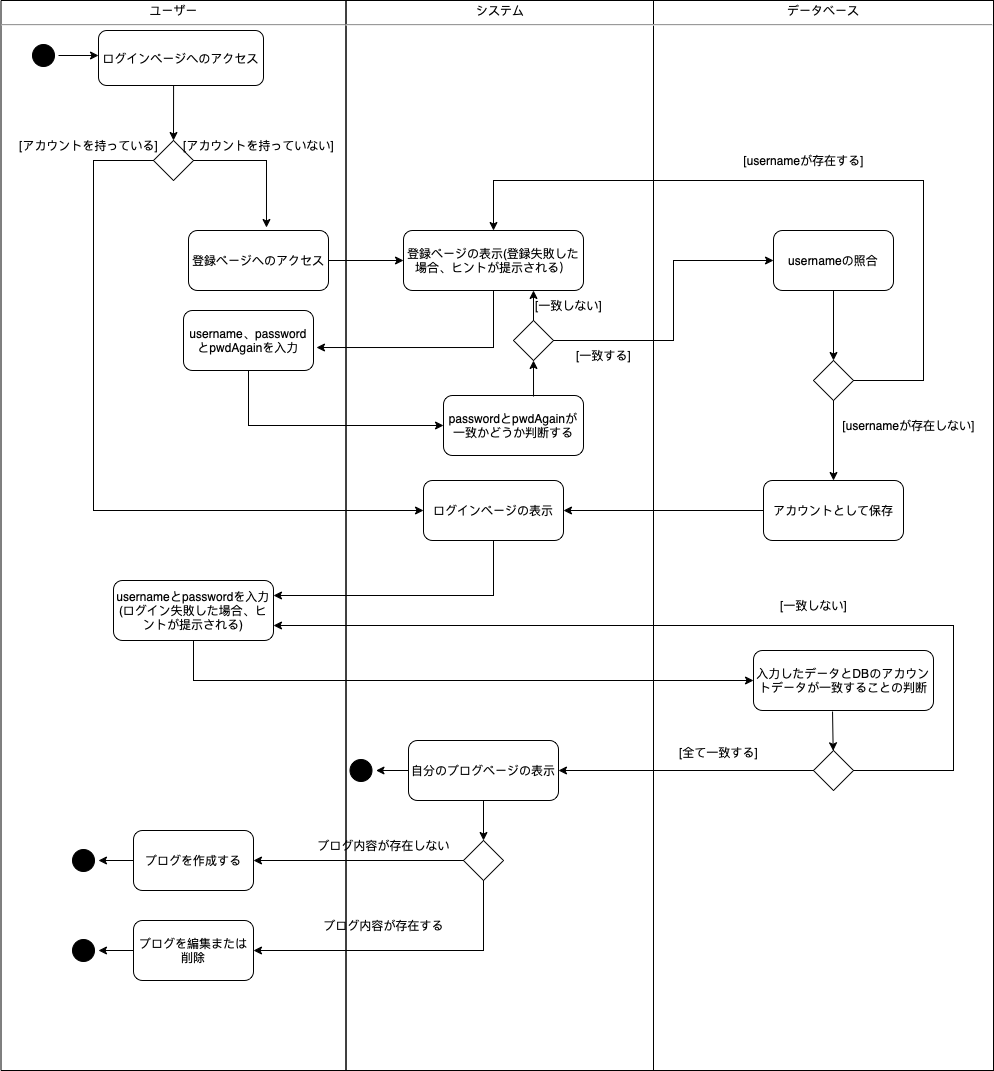

The diagram above was exported from draw.io. Its source (the exported page's mxGraphModel, read from the mxfile embedded in the PNG):
<mxGraphModel dx="1186" dy="645" grid="1" gridSize="10" guides="1" tooltips="1" connect="1" arrows="1" fold="1" page="1" pageScale="1" pageWidth="1169" pageHeight="827" math="0" shadow="0">
  <root>
    <mxCell id="0" />
    <mxCell id="1" parent="0" />
    <mxCell id="SJbiIwfQG9BSi278xd3M-27" value="&lt;p style=&quot;margin:0px;margin-top:4px;text-align:center;&quot;&gt;ユーザー&lt;/p&gt;&lt;hr&gt;" style="verticalAlign=top;align=left;overflow=fill;fontSize=12;fontFamily=Helvetica;html=1;strokeColor=default;fillColor=none;gradientColor=none;" parent="1" vertex="1">
      <mxGeometry x="107.5" y="60" width="345" height="1070" as="geometry" />
    </mxCell>
    <mxCell id="SJbiIwfQG9BSi278xd3M-28" value="&lt;p style=&quot;margin:0px;margin-top:4px;text-align:center;&quot;&gt;システム&lt;/p&gt;&lt;hr&gt;" style="verticalAlign=top;align=left;overflow=fill;fontSize=12;fontFamily=Helvetica;html=1;strokeColor=default;fillColor=none;" parent="1" vertex="1">
      <mxGeometry x="452.5" y="60" width="307.5" height="1070" as="geometry" />
    </mxCell>
    <mxCell id="SJbiIwfQG9BSi278xd3M-29" value="&lt;p style=&quot;margin:0px;margin-top:4px;text-align:center;&quot;&gt;データベース&lt;/p&gt;&lt;hr&gt;" style="verticalAlign=top;align=left;overflow=fill;fontSize=12;fontFamily=Helvetica;html=1;strokeColor=default;fillColor=none;" parent="1" vertex="1">
      <mxGeometry x="760" y="60" width="340" height="1070" as="geometry" />
    </mxCell>
    <mxCell id="SJbiIwfQG9BSi278xd3M-36" value="" style="edgeStyle=none;rounded=0;orthogonalLoop=1;jettySize=auto;html=1;strokeColor=#000000;entryX=0.5;entryY=0;entryDx=0;entryDy=0;exitX=0.455;exitY=1;exitDx=0;exitDy=0;exitPerimeter=0;" parent="1" source="SJbiIwfQG9BSi278xd3M-32" target="SJbiIwfQG9BSi278xd3M-37" edge="1">
      <mxGeometry relative="1" as="geometry">
        <mxPoint x="245" y="270" as="targetPoint" />
      </mxGeometry>
    </mxCell>
    <mxCell id="SJbiIwfQG9BSi278xd3M-32" value="ログインページへのアクセス" style="rounded=1;whiteSpace=wrap;html=1;strokeColor=default;fillColor=none;gradientColor=none;" parent="1" vertex="1">
      <mxGeometry x="205" y="90" width="165" height="55" as="geometry" />
    </mxCell>
    <mxCell id="SJbiIwfQG9BSi278xd3M-40" style="edgeStyle=none;rounded=0;orthogonalLoop=1;jettySize=auto;html=1;exitX=1;exitY=0.5;exitDx=0;exitDy=0;strokeColor=#000000;" parent="1" source="SJbiIwfQG9BSi278xd3M-33" edge="1">
      <mxGeometry relative="1" as="geometry">
        <mxPoint x="205" y="115" as="targetPoint" />
      </mxGeometry>
    </mxCell>
    <mxCell id="SJbiIwfQG9BSi278xd3M-33" value="" style="ellipse;html=1;shape=startState;fillColor=#000000;strokeColor=#000000;" parent="1" vertex="1">
      <mxGeometry x="135" y="100" width="30" height="30" as="geometry" />
    </mxCell>
    <mxCell id="SJbiIwfQG9BSi278xd3M-47" style="edgeStyle=none;rounded=0;orthogonalLoop=1;jettySize=auto;html=1;entryX=0.557;entryY=-0.05;entryDx=0;entryDy=0;strokeColor=#000000;entryPerimeter=0;" parent="1" source="SJbiIwfQG9BSi278xd3M-37" target="SJbiIwfQG9BSi278xd3M-43" edge="1">
      <mxGeometry relative="1" as="geometry">
        <Array as="points">
          <mxPoint x="373" y="220" />
        </Array>
      </mxGeometry>
    </mxCell>
    <mxCell id="SJbiIwfQG9BSi278xd3M-141" style="edgeStyle=none;rounded=0;orthogonalLoop=1;jettySize=auto;html=1;entryX=0;entryY=0.5;entryDx=0;entryDy=0;strokeColor=#000000;exitX=0;exitY=0.5;exitDx=0;exitDy=0;" parent="1" source="SJbiIwfQG9BSi278xd3M-37" target="SJbiIwfQG9BSi278xd3M-75" edge="1">
      <mxGeometry relative="1" as="geometry">
        <Array as="points">
          <mxPoint x="200" y="220" />
          <mxPoint x="200" y="570" />
        </Array>
      </mxGeometry>
    </mxCell>
    <mxCell id="SJbiIwfQG9BSi278xd3M-37" value="" style="rhombus;whiteSpace=wrap;html=1;strokeColor=#000000;fillColor=none;gradientColor=none;" parent="1" vertex="1">
      <mxGeometry x="260" y="200" width="40" height="40" as="geometry" />
    </mxCell>
    <mxCell id="SJbiIwfQG9BSi278xd3M-50" value="" style="edgeStyle=none;rounded=0;orthogonalLoop=1;jettySize=auto;html=1;strokeColor=#000000;" parent="1" source="SJbiIwfQG9BSi278xd3M-43" target="SJbiIwfQG9BSi278xd3M-49" edge="1">
      <mxGeometry relative="1" as="geometry" />
    </mxCell>
    <mxCell id="SJbiIwfQG9BSi278xd3M-43" value="登録ページへのアクセス" style="rounded=1;whiteSpace=wrap;html=1;strokeColor=#000000;fillColor=none;gradientColor=none;" parent="1" vertex="1">
      <mxGeometry x="295" y="290" width="140" height="60" as="geometry" />
    </mxCell>
    <mxCell id="SJbiIwfQG9BSi278xd3M-44" value="[アカウントを持っている]" style="text;html=1;align=center;verticalAlign=middle;resizable=0;points=[];autosize=1;strokeColor=none;fillColor=none;" parent="1" vertex="1">
      <mxGeometry x="115" y="190" width="160" height="30" as="geometry" />
    </mxCell>
    <mxCell id="SJbiIwfQG9BSi278xd3M-46" value="[アカウントを持っていない]" style="text;html=1;align=center;verticalAlign=middle;resizable=0;points=[];autosize=1;strokeColor=none;fillColor=none;" parent="1" vertex="1">
      <mxGeometry x="280" y="190" width="170" height="30" as="geometry" />
    </mxCell>
    <mxCell id="SJbiIwfQG9BSi278xd3M-92" style="edgeStyle=none;rounded=0;orthogonalLoop=1;jettySize=auto;html=1;entryX=1.023;entryY=0.617;entryDx=0;entryDy=0;entryPerimeter=0;strokeColor=#000000;" parent="1" source="SJbiIwfQG9BSi278xd3M-49" target="SJbiIwfQG9BSi278xd3M-87" edge="1">
      <mxGeometry relative="1" as="geometry">
        <Array as="points">
          <mxPoint x="600" y="407" />
        </Array>
      </mxGeometry>
    </mxCell>
    <mxCell id="SJbiIwfQG9BSi278xd3M-49" value="登録ページの表示(登録失敗した場合、ヒントが提示される）" style="whiteSpace=wrap;html=1;fillColor=none;strokeColor=#000000;rounded=1;gradientColor=none;" parent="1" vertex="1">
      <mxGeometry x="510" y="290" width="180" height="60" as="geometry" />
    </mxCell>
    <mxCell id="SJbiIwfQG9BSi278xd3M-57" value="" style="edgeStyle=none;rounded=0;orthogonalLoop=1;jettySize=auto;html=1;strokeColor=#000000;entryX=0.5;entryY=0;entryDx=0;entryDy=0;" parent="1" source="SJbiIwfQG9BSi278xd3M-54" target="SJbiIwfQG9BSi278xd3M-61" edge="1">
      <mxGeometry relative="1" as="geometry">
        <mxPoint x="900" y="390" as="targetPoint" />
      </mxGeometry>
    </mxCell>
    <mxCell id="SJbiIwfQG9BSi278xd3M-54" value="usernameの照合" style="whiteSpace=wrap;html=1;fillColor=none;strokeColor=#000000;rounded=1;gradientColor=none;" parent="1" vertex="1">
      <mxGeometry x="880" y="290" width="120" height="60" as="geometry" />
    </mxCell>
    <mxCell id="SJbiIwfQG9BSi278xd3M-60" value="" style="edgeStyle=none;rounded=0;orthogonalLoop=1;jettySize=auto;html=1;strokeColor=#000000;exitX=0.5;exitY=1;exitDx=0;exitDy=0;entryX=0.5;entryY=0;entryDx=0;entryDy=0;" parent="1" source="SJbiIwfQG9BSi278xd3M-61" target="SJbiIwfQG9BSi278xd3M-59" edge="1">
      <mxGeometry relative="1" as="geometry">
        <mxPoint x="900" y="430" as="sourcePoint" />
        <Array as="points" />
      </mxGeometry>
    </mxCell>
    <mxCell id="SJbiIwfQG9BSi278xd3M-76" value="" style="edgeStyle=none;rounded=0;orthogonalLoop=1;jettySize=auto;html=1;strokeColor=#000000;" parent="1" source="SJbiIwfQG9BSi278xd3M-59" target="SJbiIwfQG9BSi278xd3M-75" edge="1">
      <mxGeometry relative="1" as="geometry" />
    </mxCell>
    <mxCell id="SJbiIwfQG9BSi278xd3M-59" value="アカウントとして保存" style="whiteSpace=wrap;html=1;fillColor=none;strokeColor=#000000;rounded=1;gradientColor=none;" parent="1" vertex="1">
      <mxGeometry x="870" y="540" width="140" height="60" as="geometry" />
    </mxCell>
    <mxCell id="SJbiIwfQG9BSi278xd3M-137" style="edgeStyle=none;rounded=0;orthogonalLoop=1;jettySize=auto;html=1;entryX=0.5;entryY=0;entryDx=0;entryDy=0;strokeColor=#000000;" parent="1" source="SJbiIwfQG9BSi278xd3M-61" target="SJbiIwfQG9BSi278xd3M-49" edge="1">
      <mxGeometry relative="1" as="geometry">
        <Array as="points">
          <mxPoint x="1030" y="440" />
          <mxPoint x="1030" y="240" />
          <mxPoint x="600" y="240" />
        </Array>
      </mxGeometry>
    </mxCell>
    <mxCell id="SJbiIwfQG9BSi278xd3M-61" value="" style="rhombus;whiteSpace=wrap;html=1;strokeColor=#000000;fillColor=none;gradientColor=none;" parent="1" vertex="1">
      <mxGeometry x="920" y="420" width="40" height="40" as="geometry" />
    </mxCell>
    <mxCell id="SJbiIwfQG9BSi278xd3M-68" value="&lt;span style=&quot;&quot;&gt;[usernameが存在する]&lt;/span&gt;" style="text;html=1;align=center;verticalAlign=middle;resizable=0;points=[];autosize=1;strokeColor=none;fillColor=none;" parent="1" vertex="1">
      <mxGeometry x="840" y="205" width="140" height="30" as="geometry" />
    </mxCell>
    <mxCell id="SJbiIwfQG9BSi278xd3M-69" value="&lt;span style=&quot;&quot;&gt;[usernameが存在しない]&lt;/span&gt;" style="text;html=1;align=center;verticalAlign=middle;resizable=0;points=[];autosize=1;strokeColor=none;fillColor=none;" parent="1" vertex="1">
      <mxGeometry x="935" y="470" width="160" height="30" as="geometry" />
    </mxCell>
    <mxCell id="SJbiIwfQG9BSi278xd3M-102" style="edgeStyle=none;rounded=0;orthogonalLoop=1;jettySize=auto;html=1;entryX=1;entryY=0.25;entryDx=0;entryDy=0;strokeColor=#000000;" parent="1" source="SJbiIwfQG9BSi278xd3M-75" target="SJbiIwfQG9BSi278xd3M-80" edge="1">
      <mxGeometry relative="1" as="geometry">
        <Array as="points">
          <mxPoint x="600" y="655" />
        </Array>
      </mxGeometry>
    </mxCell>
    <mxCell id="SJbiIwfQG9BSi278xd3M-75" value="ログインページの表示" style="whiteSpace=wrap;html=1;fillColor=none;strokeColor=#000000;rounded=1;gradientColor=none;" parent="1" vertex="1">
      <mxGeometry x="530" y="540" width="140" height="60" as="geometry" />
    </mxCell>
    <mxCell id="SJbiIwfQG9BSi278xd3M-114" value="" style="edgeStyle=none;rounded=0;orthogonalLoop=1;jettySize=auto;html=1;strokeColor=#000000;" parent="1" source="SJbiIwfQG9BSi278xd3M-80" target="SJbiIwfQG9BSi278xd3M-113" edge="1">
      <mxGeometry relative="1" as="geometry">
        <Array as="points">
          <mxPoint x="300" y="740" />
        </Array>
      </mxGeometry>
    </mxCell>
    <mxCell id="SJbiIwfQG9BSi278xd3M-80" value="usernameとpasswordを入力(ログイン失敗した場合、ヒントが提示される)" style="whiteSpace=wrap;html=1;fillColor=none;strokeColor=#000000;rounded=1;gradientColor=none;" parent="1" vertex="1">
      <mxGeometry x="220" y="640" width="160" height="60" as="geometry" />
    </mxCell>
    <mxCell id="SJbiIwfQG9BSi278xd3M-91" value="" style="edgeStyle=none;rounded=0;orthogonalLoop=1;jettySize=auto;html=1;strokeColor=#000000;exitX=0.5;exitY=1;exitDx=0;exitDy=0;" parent="1" source="SJbiIwfQG9BSi278xd3M-87" target="SJbiIwfQG9BSi278xd3M-90" edge="1">
      <mxGeometry relative="1" as="geometry">
        <Array as="points">
          <mxPoint x="355" y="485" />
        </Array>
      </mxGeometry>
    </mxCell>
    <mxCell id="SJbiIwfQG9BSi278xd3M-87" value="username、passwordとpwdAgainを入力" style="rounded=1;whiteSpace=wrap;html=1;strokeColor=#000000;fillColor=none;gradientColor=none;" parent="1" vertex="1">
      <mxGeometry x="290" y="370" width="130" height="60" as="geometry" />
    </mxCell>
    <mxCell id="SJbiIwfQG9BSi278xd3M-139" style="edgeStyle=none;rounded=0;orthogonalLoop=1;jettySize=auto;html=1;entryX=0.5;entryY=1;entryDx=0;entryDy=0;strokeColor=#000000;exitX=0.643;exitY=0.017;exitDx=0;exitDy=0;exitPerimeter=0;" parent="1" source="SJbiIwfQG9BSi278xd3M-90" target="SJbiIwfQG9BSi278xd3M-94" edge="1">
      <mxGeometry relative="1" as="geometry">
        <mxPoint x="640" y="450" as="sourcePoint" />
      </mxGeometry>
    </mxCell>
    <mxCell id="SJbiIwfQG9BSi278xd3M-90" value="passwordとpwdAgainが一致かどうか判断する" style="whiteSpace=wrap;html=1;fillColor=none;strokeColor=#000000;rounded=1;gradientColor=none;" parent="1" vertex="1">
      <mxGeometry x="550" y="455" width="140" height="60" as="geometry" />
    </mxCell>
    <mxCell id="SJbiIwfQG9BSi278xd3M-98" style="edgeStyle=none;rounded=0;orthogonalLoop=1;jettySize=auto;html=1;entryX=0;entryY=0.5;entryDx=0;entryDy=0;strokeColor=#000000;exitX=1;exitY=0.5;exitDx=0;exitDy=0;" parent="1" source="SJbiIwfQG9BSi278xd3M-94" target="SJbiIwfQG9BSi278xd3M-54" edge="1">
      <mxGeometry relative="1" as="geometry">
        <Array as="points">
          <mxPoint x="780" y="400" />
          <mxPoint x="780" y="320" />
        </Array>
      </mxGeometry>
    </mxCell>
    <mxCell id="SJbiIwfQG9BSi278xd3M-99" style="edgeStyle=none;rounded=0;orthogonalLoop=1;jettySize=auto;html=1;exitX=0.5;exitY=0;exitDx=0;exitDy=0;strokeColor=#000000;" parent="1" source="SJbiIwfQG9BSi278xd3M-94" edge="1">
      <mxGeometry relative="1" as="geometry">
        <mxPoint x="640" y="350" as="targetPoint" />
      </mxGeometry>
    </mxCell>
    <mxCell id="SJbiIwfQG9BSi278xd3M-94" value="" style="rhombus;whiteSpace=wrap;html=1;strokeColor=#000000;fillColor=none;gradientColor=none;" parent="1" vertex="1">
      <mxGeometry x="620" y="380" width="40" height="40" as="geometry" />
    </mxCell>
    <mxCell id="SJbiIwfQG9BSi278xd3M-100" value="[一致する]" style="text;html=1;align=center;verticalAlign=middle;resizable=0;points=[];autosize=1;strokeColor=none;fillColor=none;" parent="1" vertex="1">
      <mxGeometry x="670" y="400" width="80" height="30" as="geometry" />
    </mxCell>
    <mxCell id="SJbiIwfQG9BSi278xd3M-101" value="[一致しない]" style="text;html=1;align=center;verticalAlign=middle;resizable=0;points=[];autosize=1;strokeColor=none;fillColor=none;" parent="1" vertex="1">
      <mxGeometry x="630" y="350" width="90" height="30" as="geometry" />
    </mxCell>
    <mxCell id="SJbiIwfQG9BSi278xd3M-126" style="edgeStyle=none;rounded=0;orthogonalLoop=1;jettySize=auto;html=1;exitX=0.5;exitY=1;exitDx=0;exitDy=0;entryX=0.5;entryY=0;entryDx=0;entryDy=0;strokeColor=#000000;" parent="1" source="SJbiIwfQG9BSi278xd3M-111" target="SJbiIwfQG9BSi278xd3M-125" edge="1">
      <mxGeometry relative="1" as="geometry" />
    </mxCell>
    <mxCell id="J1OyghVRpIlbZX-Xx6uV-2" value="" style="edgeStyle=orthogonalEdgeStyle;rounded=0;orthogonalLoop=1;jettySize=auto;html=1;" edge="1" parent="1" source="SJbiIwfQG9BSi278xd3M-111" target="J1OyghVRpIlbZX-Xx6uV-1">
      <mxGeometry relative="1" as="geometry" />
    </mxCell>
    <mxCell id="SJbiIwfQG9BSi278xd3M-111" value="自分のブログページの表示" style="rounded=1;whiteSpace=wrap;html=1;fillColor=none;strokeColor=#000000;gradientColor=none;" parent="1" vertex="1">
      <mxGeometry x="515" y="800" width="150" height="60" as="geometry" />
    </mxCell>
    <mxCell id="SJbiIwfQG9BSi278xd3M-116" style="edgeStyle=none;rounded=0;orthogonalLoop=1;jettySize=auto;html=1;exitX=0.439;exitY=1.017;exitDx=0;exitDy=0;strokeColor=#000000;exitPerimeter=0;" parent="1" source="SJbiIwfQG9BSi278xd3M-113" target="SJbiIwfQG9BSi278xd3M-115" edge="1">
      <mxGeometry relative="1" as="geometry" />
    </mxCell>
    <mxCell id="SJbiIwfQG9BSi278xd3M-113" value="入力したデータとDBのアカウントデータが一致することの判断" style="whiteSpace=wrap;html=1;fillColor=none;strokeColor=#000000;rounded=1;gradientColor=none;" parent="1" vertex="1">
      <mxGeometry x="860" y="710" width="180" height="60" as="geometry" />
    </mxCell>
    <mxCell id="SJbiIwfQG9BSi278xd3M-117" style="edgeStyle=none;rounded=0;orthogonalLoop=1;jettySize=auto;html=1;exitX=0;exitY=0.5;exitDx=0;exitDy=0;entryX=1;entryY=0.5;entryDx=0;entryDy=0;strokeColor=#000000;" parent="1" source="SJbiIwfQG9BSi278xd3M-115" target="SJbiIwfQG9BSi278xd3M-111" edge="1">
      <mxGeometry relative="1" as="geometry" />
    </mxCell>
    <mxCell id="SJbiIwfQG9BSi278xd3M-122" style="edgeStyle=none;rounded=0;orthogonalLoop=1;jettySize=auto;html=1;entryX=1;entryY=0.75;entryDx=0;entryDy=0;strokeColor=#000000;exitX=1;exitY=0.5;exitDx=0;exitDy=0;" parent="1" source="SJbiIwfQG9BSi278xd3M-115" target="SJbiIwfQG9BSi278xd3M-80" edge="1">
      <mxGeometry relative="1" as="geometry">
        <Array as="points">
          <mxPoint x="1060" y="830" />
          <mxPoint x="1060" y="685" />
        </Array>
      </mxGeometry>
    </mxCell>
    <mxCell id="SJbiIwfQG9BSi278xd3M-115" value="" style="rhombus;whiteSpace=wrap;html=1;strokeColor=#000000;fillColor=none;gradientColor=none;" parent="1" vertex="1">
      <mxGeometry x="920" y="810" width="40" height="40" as="geometry" />
    </mxCell>
    <mxCell id="SJbiIwfQG9BSi278xd3M-118" value="[全て一致する]" style="text;html=1;align=center;verticalAlign=middle;resizable=0;points=[];autosize=1;strokeColor=none;fillColor=none;" parent="1" vertex="1">
      <mxGeometry x="775" y="797" width="100" height="30" as="geometry" />
    </mxCell>
    <mxCell id="SJbiIwfQG9BSi278xd3M-123" value="[一致しない]" style="text;html=1;align=center;verticalAlign=middle;resizable=0;points=[];autosize=1;strokeColor=none;fillColor=none;" parent="1" vertex="1">
      <mxGeometry x="875" y="650" width="90" height="30" as="geometry" />
    </mxCell>
    <mxCell id="SJbiIwfQG9BSi278xd3M-130" value="" style="edgeStyle=none;rounded=0;orthogonalLoop=1;jettySize=auto;html=1;strokeColor=#000000;" parent="1" source="SJbiIwfQG9BSi278xd3M-125" target="SJbiIwfQG9BSi278xd3M-129" edge="1">
      <mxGeometry relative="1" as="geometry" />
    </mxCell>
    <mxCell id="SJbiIwfQG9BSi278xd3M-132" value="" style="edgeStyle=none;rounded=0;orthogonalLoop=1;jettySize=auto;html=1;strokeColor=#000000;" parent="1" source="SJbiIwfQG9BSi278xd3M-125" target="SJbiIwfQG9BSi278xd3M-131" edge="1">
      <mxGeometry relative="1" as="geometry">
        <Array as="points">
          <mxPoint x="590" y="1010" />
        </Array>
      </mxGeometry>
    </mxCell>
    <mxCell id="SJbiIwfQG9BSi278xd3M-125" value="" style="rhombus;whiteSpace=wrap;html=1;strokeColor=#000000;fillColor=none;gradientColor=none;" parent="1" vertex="1">
      <mxGeometry x="570" y="900" width="40" height="40" as="geometry" />
    </mxCell>
    <mxCell id="J1OyghVRpIlbZX-Xx6uV-5" value="" style="edgeStyle=orthogonalEdgeStyle;rounded=0;orthogonalLoop=1;jettySize=auto;html=1;" edge="1" parent="1" source="SJbiIwfQG9BSi278xd3M-129" target="J1OyghVRpIlbZX-Xx6uV-3">
      <mxGeometry relative="1" as="geometry" />
    </mxCell>
    <mxCell id="SJbiIwfQG9BSi278xd3M-129" value="ブログを作成する" style="rounded=1;whiteSpace=wrap;html=1;fillColor=none;strokeColor=#000000;gradientColor=none;" parent="1" vertex="1">
      <mxGeometry x="240" y="890" width="120" height="60" as="geometry" />
    </mxCell>
    <mxCell id="J1OyghVRpIlbZX-Xx6uV-6" value="" style="edgeStyle=orthogonalEdgeStyle;rounded=0;orthogonalLoop=1;jettySize=auto;html=1;" edge="1" parent="1" source="SJbiIwfQG9BSi278xd3M-131" target="J1OyghVRpIlbZX-Xx6uV-4">
      <mxGeometry relative="1" as="geometry" />
    </mxCell>
    <mxCell id="SJbiIwfQG9BSi278xd3M-131" value="ブログを編集または削除" style="rounded=1;whiteSpace=wrap;html=1;fillColor=none;strokeColor=#000000;gradientColor=none;" parent="1" vertex="1">
      <mxGeometry x="240" y="980" width="120" height="60" as="geometry" />
    </mxCell>
    <mxCell id="SJbiIwfQG9BSi278xd3M-133" value="ブログ内容が存在しない" style="text;html=1;align=center;verticalAlign=middle;resizable=0;points=[];autosize=1;strokeColor=none;fillColor=none;" parent="1" vertex="1">
      <mxGeometry x="410" y="890" width="160" height="30" as="geometry" />
    </mxCell>
    <mxCell id="SJbiIwfQG9BSi278xd3M-134" value="ブログ内容が存在する" style="text;html=1;align=center;verticalAlign=middle;resizable=0;points=[];autosize=1;strokeColor=none;fillColor=none;" parent="1" vertex="1">
      <mxGeometry x="420" y="970" width="140" height="30" as="geometry" />
    </mxCell>
    <mxCell id="J1OyghVRpIlbZX-Xx6uV-1" value="" style="ellipse;html=1;shape=startState;fillColor=#000000;strokeColor=#000000;" vertex="1" parent="1">
      <mxGeometry x="452.5" y="815" width="30" height="30" as="geometry" />
    </mxCell>
    <mxCell id="J1OyghVRpIlbZX-Xx6uV-3" value="" style="ellipse;html=1;shape=startState;fillColor=#000000;strokeColor=#000000;" vertex="1" parent="1">
      <mxGeometry x="175" y="905" width="30" height="30" as="geometry" />
    </mxCell>
    <mxCell id="J1OyghVRpIlbZX-Xx6uV-4" value="" style="ellipse;html=1;shape=startState;fillColor=#000000;strokeColor=#000000;" vertex="1" parent="1">
      <mxGeometry x="175" y="995" width="30" height="30" as="geometry" />
    </mxCell>
  </root>
</mxGraphModel>